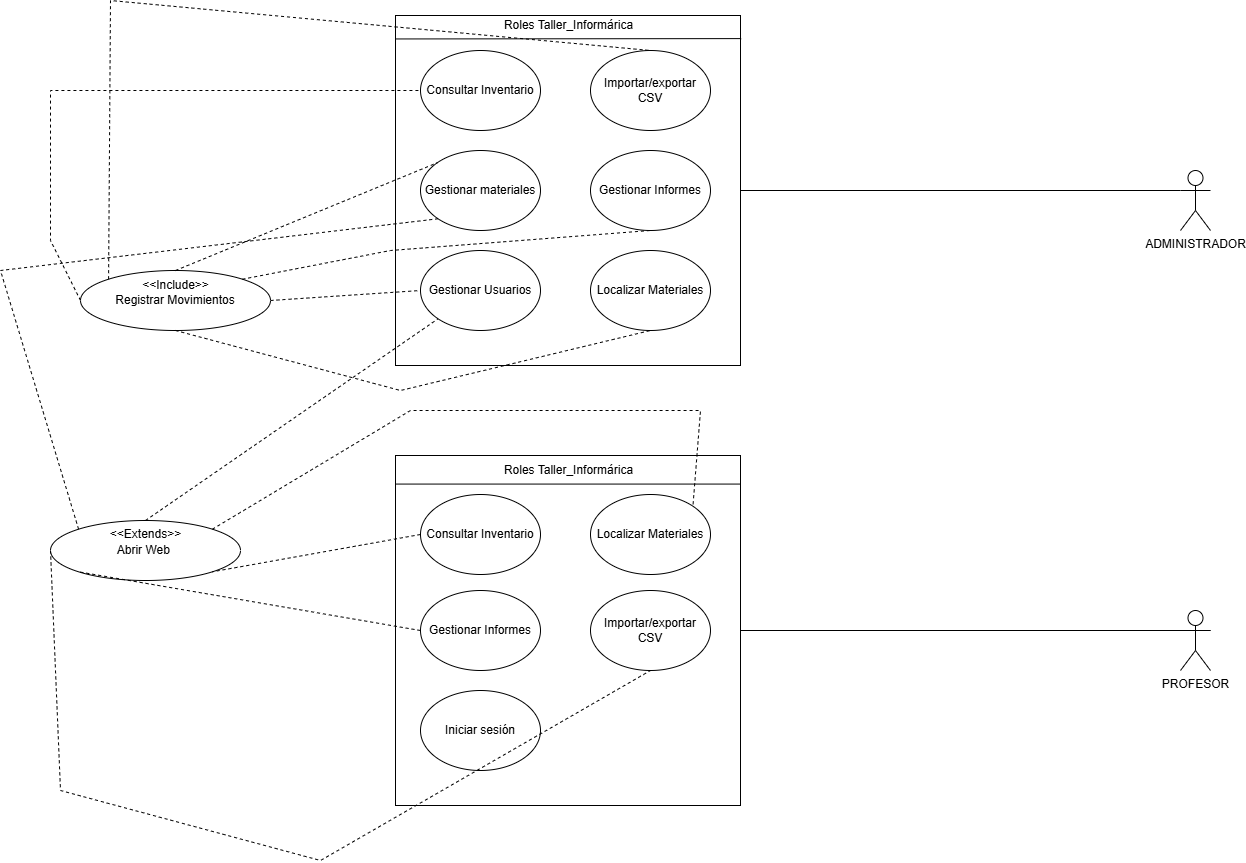

The diagram above was exported from draw.io. Its source (the exported page's mxGraphModel, read from the mxfile embedded in the PNG):
<mxGraphModel dx="2037" dy="1201" grid="1" gridSize="10" guides="1" tooltips="1" connect="1" arrows="1" fold="1" page="1" pageScale="1" pageWidth="827" pageHeight="1169" math="0" shadow="0">
  <root>
    <mxCell id="0" />
    <mxCell id="1" parent="0" />
    <mxCell id="rhIw2PpHmjY2hO7N91Ge-1" value="ADMINISTRADOR" style="shape=umlActor;verticalLabelPosition=bottom;verticalAlign=top;html=1;outlineConnect=0;" parent="1" vertex="1">
      <mxGeometry x="1460" y="280" width="30" height="60" as="geometry" />
    </mxCell>
    <mxCell id="rhIw2PpHmjY2hO7N91Ge-2" value="PROFESOR" style="shape=umlActor;verticalLabelPosition=bottom;verticalAlign=top;html=1;outlineConnect=0;" parent="1" vertex="1">
      <mxGeometry x="1460" y="720" width="30" height="60" as="geometry" />
    </mxCell>
    <mxCell id="rhIw2PpHmjY2hO7N91Ge-8" value="" style="rounded=0;whiteSpace=wrap;html=1;" parent="1" vertex="1">
      <mxGeometry x="675" y="125" width="345" height="350" as="geometry" />
    </mxCell>
    <mxCell id="rhIw2PpHmjY2hO7N91Ge-12" value="" style="rounded=0;whiteSpace=wrap;html=1;" parent="1" vertex="1">
      <mxGeometry x="675" y="565" width="345" height="350" as="geometry" />
    </mxCell>
    <mxCell id="rhIw2PpHmjY2hO7N91Ge-17" value="Roles Taller_Informárica" style="text;html=1;align=center;verticalAlign=middle;resizable=0;points=[];autosize=1;strokeColor=none;fillColor=none;" parent="1" vertex="1">
      <mxGeometry x="772.5" y="120" width="150" height="30" as="geometry" />
    </mxCell>
    <mxCell id="rhIw2PpHmjY2hO7N91Ge-18" value="Roles Taller_Informárica" style="text;html=1;align=center;verticalAlign=middle;resizable=0;points=[];autosize=1;strokeColor=none;fillColor=none;" parent="1" vertex="1">
      <mxGeometry x="772.5" y="565" width="150" height="30" as="geometry" />
    </mxCell>
    <mxCell id="rhIw2PpHmjY2hO7N91Ge-19" value="" style="endArrow=none;html=1;rounded=0;" parent="1" target="rhIw2PpHmjY2hO7N91Ge-12" edge="1">
      <mxGeometry width="50" height="50" relative="1" as="geometry">
        <mxPoint x="675" y="590" as="sourcePoint" />
        <mxPoint x="845" y="590" as="targetPoint" />
        <Array as="points" />
      </mxGeometry>
    </mxCell>
    <mxCell id="rhIw2PpHmjY2hO7N91Ge-20" value="" style="endArrow=none;html=1;rounded=0;entryX=0.002;entryY=0.067;entryDx=0;entryDy=0;entryPerimeter=0;exitX=1.002;exitY=0.066;exitDx=0;exitDy=0;exitPerimeter=0;" parent="1" source="rhIw2PpHmjY2hO7N91Ge-8" target="rhIw2PpHmjY2hO7N91Ge-8" edge="1">
      <mxGeometry width="50" height="50" relative="1" as="geometry">
        <mxPoint x="650" y="200" as="sourcePoint" />
        <mxPoint x="700" y="150" as="targetPoint" />
      </mxGeometry>
    </mxCell>
    <mxCell id="rhIw2PpHmjY2hO7N91Ge-22" value="Consultar Inventario" style="ellipse;whiteSpace=wrap;html=1;" parent="1" vertex="1">
      <mxGeometry x="700" y="160" width="120" height="80" as="geometry" />
    </mxCell>
    <mxCell id="rhIw2PpHmjY2hO7N91Ge-23" value="Gestionar Usuarios" style="ellipse;whiteSpace=wrap;html=1;" parent="1" vertex="1">
      <mxGeometry x="700" y="360" width="120" height="80" as="geometry" />
    </mxCell>
    <mxCell id="rhIw2PpHmjY2hO7N91Ge-24" value="Gestionar materiales" style="ellipse;whiteSpace=wrap;html=1;" parent="1" vertex="1">
      <mxGeometry x="700" y="260" width="120" height="80" as="geometry" />
    </mxCell>
    <mxCell id="rhIw2PpHmjY2hO7N91Ge-25" value="Iniciar sesión" style="ellipse;whiteSpace=wrap;html=1;" parent="1" vertex="1">
      <mxGeometry x="700" y="800" width="120" height="80" as="geometry" />
    </mxCell>
    <mxCell id="rhIw2PpHmjY2hO7N91Ge-28" value="Localizar Materiales" style="ellipse;whiteSpace=wrap;html=1;" parent="1" vertex="1">
      <mxGeometry x="870" y="360" width="120" height="80" as="geometry" />
    </mxCell>
    <mxCell id="rhIw2PpHmjY2hO7N91Ge-29" value="Gestionar Informes" style="ellipse;whiteSpace=wrap;html=1;" parent="1" vertex="1">
      <mxGeometry x="700" y="700" width="120" height="80" as="geometry" />
    </mxCell>
    <mxCell id="rhIw2PpHmjY2hO7N91Ge-30" value="Importar/exportar CSV" style="ellipse;whiteSpace=wrap;html=1;" parent="1" vertex="1">
      <mxGeometry x="870" y="160" width="120" height="80" as="geometry" />
    </mxCell>
    <mxCell id="rhIw2PpHmjY2hO7N91Ge-32" value="" style="endArrow=none;html=1;rounded=0;entryX=0.002;entryY=0.067;entryDx=0;entryDy=0;entryPerimeter=0;exitX=1.002;exitY=0.066;exitDx=0;exitDy=0;exitPerimeter=0;" parent="1" edge="1">
      <mxGeometry width="50" height="50" relative="1" as="geometry">
        <mxPoint x="1020" y="593.5699999999999" as="sourcePoint" />
        <mxPoint x="675" y="593.5699999999999" as="targetPoint" />
      </mxGeometry>
    </mxCell>
    <mxCell id="rhIw2PpHmjY2hO7N91Ge-34" value="Consultar Inventario" style="ellipse;whiteSpace=wrap;html=1;" parent="1" vertex="1">
      <mxGeometry x="700" y="604" width="120" height="80" as="geometry" />
    </mxCell>
    <mxCell id="rhIw2PpHmjY2hO7N91Ge-35" value="Gestionar Informes" style="ellipse;whiteSpace=wrap;html=1;" parent="1" vertex="1">
      <mxGeometry x="870" y="260" width="120" height="80" as="geometry" />
    </mxCell>
    <mxCell id="rhIw2PpHmjY2hO7N91Ge-36" value="Localizar Materiales" style="ellipse;whiteSpace=wrap;html=1;" parent="1" vertex="1">
      <mxGeometry x="870" y="604" width="120" height="80" as="geometry" />
    </mxCell>
    <mxCell id="rhIw2PpHmjY2hO7N91Ge-38" value="" style="endArrow=none;html=1;rounded=0;exitX=1;exitY=0.3333333333333333;exitDx=0;exitDy=0;exitPerimeter=0;entryX=1;entryY=0.5;entryDx=0;entryDy=0;" parent="1" source="rhIw2PpHmjY2hO7N91Ge-2" target="rhIw2PpHmjY2hO7N91Ge-12" edge="1">
      <mxGeometry width="50" height="50" relative="1" as="geometry">
        <mxPoint x="530" y="700" as="sourcePoint" />
        <mxPoint x="580" y="650" as="targetPoint" />
      </mxGeometry>
    </mxCell>
    <mxCell id="Vif1R6M-EAygSXF2VSrY-1" value="Importar/exportar CSV" style="ellipse;whiteSpace=wrap;html=1;" parent="1" vertex="1">
      <mxGeometry x="870" y="700" width="120" height="80" as="geometry" />
    </mxCell>
    <mxCell id="Vif1R6M-EAygSXF2VSrY-2" value="Registrar Movimientos" style="ellipse;whiteSpace=wrap;html=1;" parent="1" vertex="1">
      <mxGeometry x="360" y="380" width="190" height="60" as="geometry" />
    </mxCell>
    <mxCell id="Vif1R6M-EAygSXF2VSrY-6" value="Abrir Web&amp;nbsp;" style="ellipse;whiteSpace=wrap;html=1;" parent="1" vertex="1">
      <mxGeometry x="330" y="630" width="190" height="60" as="geometry" />
    </mxCell>
    <mxCell id="Vif1R6M-EAygSXF2VSrY-7" value="&amp;lt;&amp;lt;Include&amp;gt;&amp;gt;" style="text;html=1;align=center;verticalAlign=middle;resizable=0;points=[];autosize=1;strokeColor=none;fillColor=none;" parent="1" vertex="1">
      <mxGeometry x="410" y="380" width="90" height="30" as="geometry" />
    </mxCell>
    <mxCell id="Vif1R6M-EAygSXF2VSrY-8" value="&amp;lt;&amp;lt;Extends&amp;gt;&amp;gt;" style="text;html=1;align=center;verticalAlign=middle;resizable=0;points=[];autosize=1;strokeColor=none;fillColor=none;" parent="1" vertex="1">
      <mxGeometry x="380" y="629" width="90" height="30" as="geometry" />
    </mxCell>
    <mxCell id="Vif1R6M-EAygSXF2VSrY-9" value="" style="endArrow=none;dashed=1;html=1;rounded=0;entryX=0.5;entryY=1;entryDx=0;entryDy=0;exitX=0;exitY=0.5;exitDx=0;exitDy=0;" parent="1" source="Vif1R6M-EAygSXF2VSrY-6" target="Vif1R6M-EAygSXF2VSrY-1" edge="1">
      <mxGeometry width="50" height="50" relative="1" as="geometry">
        <mxPoint x="270" y="530" as="sourcePoint" />
        <mxPoint x="320" y="480" as="targetPoint" />
        <Array as="points">
          <mxPoint x="340" y="900" />
          <mxPoint x="600" y="970" />
        </Array>
      </mxGeometry>
    </mxCell>
    <mxCell id="Vif1R6M-EAygSXF2VSrY-10" value="" style="endArrow=none;dashed=1;html=1;rounded=0;entryX=1;entryY=1;entryDx=0;entryDy=0;exitX=0;exitY=0.5;exitDx=0;exitDy=0;" parent="1" source="rhIw2PpHmjY2hO7N91Ge-34" target="Vif1R6M-EAygSXF2VSrY-6" edge="1">
      <mxGeometry width="50" height="50" relative="1" as="geometry">
        <mxPoint x="470" y="645" as="sourcePoint" />
        <mxPoint x="520" y="595" as="targetPoint" />
      </mxGeometry>
    </mxCell>
    <mxCell id="Vif1R6M-EAygSXF2VSrY-11" value="" style="endArrow=none;dashed=1;html=1;rounded=0;exitX=1;exitY=0.5;exitDx=0;exitDy=0;entryX=0;entryY=0.5;entryDx=0;entryDy=0;" parent="1" source="Vif1R6M-EAygSXF2VSrY-2" target="rhIw2PpHmjY2hO7N91Ge-23" edge="1">
      <mxGeometry width="50" height="50" relative="1" as="geometry">
        <mxPoint x="550" y="510" as="sourcePoint" />
        <mxPoint x="600" y="460" as="targetPoint" />
      </mxGeometry>
    </mxCell>
    <mxCell id="Vif1R6M-EAygSXF2VSrY-12" value="" style="endArrow=none;dashed=1;html=1;rounded=0;exitX=1;exitY=0;exitDx=0;exitDy=0;entryX=1;entryY=0;entryDx=0;entryDy=0;" parent="1" source="Vif1R6M-EAygSXF2VSrY-6" target="rhIw2PpHmjY2hO7N91Ge-36" edge="1">
      <mxGeometry width="50" height="50" relative="1" as="geometry">
        <mxPoint x="460" y="620" as="sourcePoint" />
        <mxPoint x="510" y="570" as="targetPoint" />
        <Array as="points">
          <mxPoint x="690" y="520" />
          <mxPoint x="980" y="520" />
        </Array>
      </mxGeometry>
    </mxCell>
    <mxCell id="Vif1R6M-EAygSXF2VSrY-13" value="" style="endArrow=none;dashed=1;html=1;rounded=0;entryX=0;entryY=1;entryDx=0;entryDy=0;exitX=0;exitY=0.5;exitDx=0;exitDy=0;" parent="1" source="rhIw2PpHmjY2hO7N91Ge-29" target="Vif1R6M-EAygSXF2VSrY-6" edge="1">
      <mxGeometry width="50" height="50" relative="1" as="geometry">
        <mxPoint x="350" y="670" as="sourcePoint" />
        <mxPoint x="400" y="620" as="targetPoint" />
      </mxGeometry>
    </mxCell>
    <mxCell id="Vif1R6M-EAygSXF2VSrY-14" value="" style="endArrow=none;dashed=1;html=1;rounded=0;exitX=0;exitY=0.5;exitDx=0;exitDy=0;entryX=0;entryY=0.5;entryDx=0;entryDy=0;" parent="1" source="Vif1R6M-EAygSXF2VSrY-2" target="rhIw2PpHmjY2hO7N91Ge-22" edge="1">
      <mxGeometry width="50" height="50" relative="1" as="geometry">
        <mxPoint x="450" y="410" as="sourcePoint" />
        <mxPoint x="630" y="350" as="targetPoint" />
        <Array as="points">
          <mxPoint x="330" y="350" />
          <mxPoint x="330" y="200" />
        </Array>
      </mxGeometry>
    </mxCell>
    <mxCell id="Vif1R6M-EAygSXF2VSrY-18" value="" style="endArrow=none;dashed=1;html=1;rounded=0;exitX=0.5;exitY=1;exitDx=0;exitDy=0;entryX=0.5;entryY=1;entryDx=0;entryDy=0;" parent="1" source="Vif1R6M-EAygSXF2VSrY-2" target="rhIw2PpHmjY2hO7N91Ge-28" edge="1">
      <mxGeometry width="50" height="50" relative="1" as="geometry">
        <mxPoint x="484" y="420" as="sourcePoint" />
        <mxPoint x="664" y="360" as="targetPoint" />
        <Array as="points">
          <mxPoint x="680" y="500" />
        </Array>
      </mxGeometry>
    </mxCell>
    <mxCell id="Vif1R6M-EAygSXF2VSrY-19" value="" style="endArrow=none;dashed=1;html=1;rounded=0;exitX=0.5;exitY=0;exitDx=0;exitDy=0;entryX=0;entryY=0;entryDx=0;entryDy=0;" parent="1" source="Vif1R6M-EAygSXF2VSrY-2" target="rhIw2PpHmjY2hO7N91Ge-24" edge="1">
      <mxGeometry width="50" height="50" relative="1" as="geometry">
        <mxPoint x="440" y="410" as="sourcePoint" />
        <mxPoint x="620" y="350" as="targetPoint" />
      </mxGeometry>
    </mxCell>
    <mxCell id="Vif1R6M-EAygSXF2VSrY-20" value="" style="endArrow=none;dashed=1;html=1;rounded=0;exitX=0.5;exitY=0;exitDx=0;exitDy=0;entryX=0;entryY=1;entryDx=0;entryDy=0;" parent="1" source="Vif1R6M-EAygSXF2VSrY-6" target="rhIw2PpHmjY2hO7N91Ge-23" edge="1">
      <mxGeometry width="50" height="50" relative="1" as="geometry">
        <mxPoint x="410" y="550" as="sourcePoint" />
        <mxPoint x="590" y="490" as="targetPoint" />
      </mxGeometry>
    </mxCell>
    <mxCell id="Vif1R6M-EAygSXF2VSrY-21" value="" style="endArrow=none;dashed=1;html=1;rounded=0;exitX=0;exitY=0;exitDx=0;exitDy=0;entryX=0;entryY=1;entryDx=0;entryDy=0;" parent="1" source="Vif1R6M-EAygSXF2VSrY-6" target="rhIw2PpHmjY2hO7N91Ge-24" edge="1">
      <mxGeometry width="50" height="50" relative="1" as="geometry">
        <mxPoint x="300" y="560" as="sourcePoint" />
        <mxPoint x="480" y="500" as="targetPoint" />
        <Array as="points">
          <mxPoint x="280" y="380" />
        </Array>
      </mxGeometry>
    </mxCell>
    <mxCell id="Vif1R6M-EAygSXF2VSrY-22" value="" style="endArrow=none;dashed=1;html=1;rounded=0;exitX=0;exitY=0;exitDx=0;exitDy=0;entryX=0.5;entryY=0;entryDx=0;entryDy=0;" parent="1" source="Vif1R6M-EAygSXF2VSrY-2" target="rhIw2PpHmjY2hO7N91Ge-30" edge="1">
      <mxGeometry width="50" height="50" relative="1" as="geometry">
        <mxPoint x="340" y="260" as="sourcePoint" />
        <mxPoint x="565" y="93" as="targetPoint" />
        <Array as="points">
          <mxPoint x="390" y="110" />
        </Array>
      </mxGeometry>
    </mxCell>
    <mxCell id="Vif1R6M-EAygSXF2VSrY-24" value="" style="endArrow=none;dashed=1;html=1;rounded=0;entryX=0.5;entryY=1;entryDx=0;entryDy=0;exitX=1;exitY=0;exitDx=0;exitDy=0;" parent="1" source="Vif1R6M-EAygSXF2VSrY-2" target="rhIw2PpHmjY2hO7N91Ge-35" edge="1">
      <mxGeometry width="50" height="50" relative="1" as="geometry">
        <mxPoint x="530" y="430" as="sourcePoint" />
        <mxPoint x="635" y="270" as="targetPoint" />
        <Array as="points">
          <mxPoint x="670" y="360" />
        </Array>
      </mxGeometry>
    </mxCell>
    <mxCell id="Vif1R6M-EAygSXF2VSrY-32" value="" style="endArrow=none;html=1;rounded=0;entryX=0;entryY=0.3333333333333333;entryDx=0;entryDy=0;entryPerimeter=0;exitX=1;exitY=0.5;exitDx=0;exitDy=0;" parent="1" source="rhIw2PpHmjY2hO7N91Ge-8" target="rhIw2PpHmjY2hO7N91Ge-1" edge="1">
      <mxGeometry width="50" height="50" relative="1" as="geometry">
        <mxPoint x="1030" y="290" as="sourcePoint" />
        <mxPoint x="1080" y="240" as="targetPoint" />
      </mxGeometry>
    </mxCell>
  </root>
</mxGraphModel>